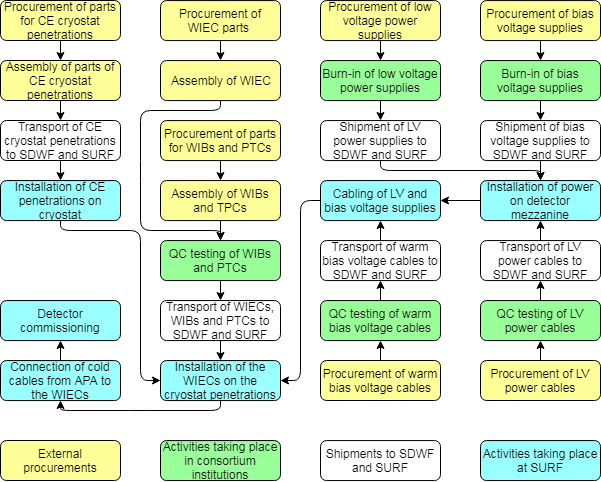

The diagram above was exported from draw.io. Its source (the exported page's mxGraphModel, read from the mxfile embedded in the PNG):
<mxGraphModel dx="1634" dy="875" grid="1" gridSize="10" guides="1" tooltips="1" connect="1" arrows="1" fold="1" page="1" pageScale="1" pageWidth="826" pageHeight="1169" background="#ffffff" math="0" shadow="0">
  <root>
    <mxCell id="0" />
    <mxCell id="1" parent="0" />
    <mxCell id="uCFr3XkvC95FGFgK4HrH-100" value="Procurement of parts for CE cryostat penetrations" style="rounded=1;whiteSpace=wrap;html=1;fillColor=#FFFF99;" parent="1" vertex="1">
      <mxGeometry x="80" y="40" width="120" height="40" as="geometry" />
    </mxCell>
    <mxCell id="uCFr3XkvC95FGFgK4HrH-103" style="edgeStyle=orthogonalEdgeStyle;rounded=0;orthogonalLoop=1;jettySize=auto;html=1;exitX=0.5;exitY=0;exitDx=0;exitDy=0;" parent="1" source="uCFr3XkvC95FGFgK4HrH-102" edge="1">
      <mxGeometry relative="1" as="geometry">
        <mxPoint x="140" y="100" as="targetPoint" />
      </mxGeometry>
    </mxCell>
    <mxCell id="uCFr3XkvC95FGFgK4HrH-102" value="Assembly of parts of CE cryostat penetrations" style="rounded=1;whiteSpace=wrap;html=1;fillColor=#FFFF99;" parent="1" vertex="1">
      <mxGeometry x="80" y="100" width="120" height="40" as="geometry" />
    </mxCell>
    <mxCell id="uCFr3XkvC95FGFgK4HrH-104" value="Transport of CE cryostat penetrations to SDWF and SURF" style="rounded=1;whiteSpace=wrap;html=1;fillColor=#FFFFFF;" parent="1" vertex="1">
      <mxGeometry x="80" y="160" width="120" height="40" as="geometry" />
    </mxCell>
    <mxCell id="uCFr3XkvC95FGFgK4HrH-112" value="" style="endArrow=classic;html=1;exitX=0.5;exitY=1;exitDx=0;exitDy=0;" parent="1" source="uCFr3XkvC95FGFgK4HrH-100" target="uCFr3XkvC95FGFgK4HrH-102" edge="1">
      <mxGeometry width="50" height="50" relative="1" as="geometry">
        <mxPoint x="80" y="450" as="sourcePoint" />
        <mxPoint x="130" y="400" as="targetPoint" />
      </mxGeometry>
    </mxCell>
    <mxCell id="uCFr3XkvC95FGFgK4HrH-114" value="" style="endArrow=classic;html=1;exitX=0.5;exitY=1;exitDx=0;exitDy=0;" parent="1" source="uCFr3XkvC95FGFgK4HrH-102" edge="1">
      <mxGeometry width="50" height="50" relative="1" as="geometry">
        <mxPoint x="80" y="450" as="sourcePoint" />
        <mxPoint x="140" y="160" as="targetPoint" />
      </mxGeometry>
    </mxCell>
    <mxCell id="uCFr3XkvC95FGFgK4HrH-159" value="Procurement of WIEC parts&amp;nbsp;" style="rounded=1;whiteSpace=wrap;html=1;fillColor=#FFFF99;" parent="1" vertex="1">
      <mxGeometry x="240" y="40.071428571428555" width="120" height="40" as="geometry" />
    </mxCell>
    <mxCell id="uCFr3XkvC95FGFgK4HrH-161" value="Activities taking place in consortium institutions" style="rounded=1;whiteSpace=wrap;html=1;fillColor=#99FF99;" parent="1" vertex="1">
      <mxGeometry x="240" y="480.07142857142856" width="120" height="40" as="geometry" />
    </mxCell>
    <mxCell id="uCFr3XkvC95FGFgK4HrH-162" value="Transport of WIECs, WIBs and PTCs to SDWF and SURF" style="rounded=1;whiteSpace=wrap;html=1;fillColor=#FFFFFF;" parent="1" vertex="1">
      <mxGeometry x="240" y="340.07142857142856" width="120" height="40" as="geometry" />
    </mxCell>
    <mxCell id="uCFr3XkvC95FGFgK4HrH-163" value="Activities taking place at SURF" style="rounded=1;whiteSpace=wrap;html=1;fillColor=#99FFFF;" parent="1" vertex="1">
      <mxGeometry x="560" y="480.07142857142856" width="120" height="40" as="geometry" />
    </mxCell>
    <mxCell id="aM4UbvaSfwi3XqHvwtXc-3" value="Procurement of bias voltage supplies&lt;br&gt;" style="rounded=1;whiteSpace=wrap;html=1;fillColor=#FFFF99;" vertex="1" parent="1">
      <mxGeometry x="560" y="40.071428571428555" width="120" height="40" as="geometry" />
    </mxCell>
    <mxCell id="aM4UbvaSfwi3XqHvwtXc-4" value="Procurement of low voltage power supplies&lt;br&gt;" style="rounded=1;whiteSpace=wrap;html=1;fillColor=#FFFF99;" vertex="1" parent="1">
      <mxGeometry x="400" y="40.071428571428555" width="120" height="40" as="geometry" />
    </mxCell>
    <mxCell id="aM4UbvaSfwi3XqHvwtXc-5" value="Burn-in of bias voltage supplies" style="rounded=1;whiteSpace=wrap;html=1;fillColor=#99FF99;" vertex="1" parent="1">
      <mxGeometry x="560" y="100.07142857142856" width="120" height="40" as="geometry" />
    </mxCell>
    <mxCell id="aM4UbvaSfwi3XqHvwtXc-6" value="Burn-in of low voltage power supplies" style="rounded=1;whiteSpace=wrap;html=1;fillColor=#99FF99;" vertex="1" parent="1">
      <mxGeometry x="400" y="100.07142857142856" width="120" height="40" as="geometry" />
    </mxCell>
    <mxCell id="aM4UbvaSfwi3XqHvwtXc-7" value="Shipment of bias voltage supplies to SDWF and SURF" style="rounded=1;whiteSpace=wrap;html=1;fillColor=#FFFFFF;" vertex="1" parent="1">
      <mxGeometry x="560" y="160.07142857142856" width="120" height="40" as="geometry" />
    </mxCell>
    <mxCell id="aM4UbvaSfwi3XqHvwtXc-8" value="Shipment of LV power supplies to SDWF and SURF" style="rounded=1;whiteSpace=wrap;html=1;fillColor=#FFFFFF;" vertex="1" parent="1">
      <mxGeometry x="400" y="160.07142857142856" width="120" height="40" as="geometry" />
    </mxCell>
    <mxCell id="aM4UbvaSfwi3XqHvwtXc-9" value="External procurements" style="rounded=1;whiteSpace=wrap;html=1;fillColor=#FFFF99;" vertex="1" parent="1">
      <mxGeometry x="80" y="480" width="120" height="40" as="geometry" />
    </mxCell>
    <mxCell id="aM4UbvaSfwi3XqHvwtXc-10" value="Procurement of parts for WIBs and PTCs" style="rounded=1;whiteSpace=wrap;html=1;fillColor=#FFFF99;" vertex="1" parent="1">
      <mxGeometry x="240" y="160.07142857142856" width="120" height="40" as="geometry" />
    </mxCell>
    <mxCell id="aM4UbvaSfwi3XqHvwtXc-11" value="Assembly of WIEC" style="rounded=1;whiteSpace=wrap;html=1;fillColor=#FFFF99;" vertex="1" parent="1">
      <mxGeometry x="240" y="100.07142857142856" width="120" height="40" as="geometry" />
    </mxCell>
    <mxCell id="aM4UbvaSfwi3XqHvwtXc-12" value="Assembly of WIBs and TPCs" style="rounded=1;whiteSpace=wrap;html=1;fillColor=#FFFF99;" vertex="1" parent="1">
      <mxGeometry x="240" y="220.07142857142856" width="120" height="40" as="geometry" />
    </mxCell>
    <mxCell id="aM4UbvaSfwi3XqHvwtXc-13" value="Shipments to SDWF and SURF" style="rounded=1;whiteSpace=wrap;html=1;fillColor=#FFFFFF;" vertex="1" parent="1">
      <mxGeometry x="400" y="480.07142857142856" width="120" height="40" as="geometry" />
    </mxCell>
    <mxCell id="aM4UbvaSfwi3XqHvwtXc-14" value="QC testing of WIBs and PTCs" style="rounded=1;whiteSpace=wrap;html=1;fillColor=#99FF99;" vertex="1" parent="1">
      <mxGeometry x="240" y="280.07142857142856" width="120" height="40" as="geometry" />
    </mxCell>
    <mxCell id="aM4UbvaSfwi3XqHvwtXc-15" value="Procurement of LV power cables" style="rounded=1;whiteSpace=wrap;html=1;fillColor=#FFFF99;" vertex="1" parent="1">
      <mxGeometry x="560" y="400" width="120" height="40" as="geometry" />
    </mxCell>
    <mxCell id="aM4UbvaSfwi3XqHvwtXc-16" value="QC testing of LV power cables" style="rounded=1;whiteSpace=wrap;html=1;fillColor=#99FF99;" vertex="1" parent="1">
      <mxGeometry x="560" y="340.07142857142856" width="120" height="40" as="geometry" />
    </mxCell>
    <mxCell id="aM4UbvaSfwi3XqHvwtXc-17" value="Procurement of warm bias voltage cables" style="rounded=1;whiteSpace=wrap;html=1;fillColor=#FFFF99;" vertex="1" parent="1">
      <mxGeometry x="400" y="400" width="120" height="40" as="geometry" />
    </mxCell>
    <mxCell id="aM4UbvaSfwi3XqHvwtXc-18" value="QC testing of warm bias voltage cables" style="rounded=1;whiteSpace=wrap;html=1;fillColor=#99FF99;" vertex="1" parent="1">
      <mxGeometry x="400" y="340.07142857142856" width="120" height="40" as="geometry" />
    </mxCell>
    <mxCell id="aM4UbvaSfwi3XqHvwtXc-20" value="Transport of warm bias voltage cables to SDWF and SURF" style="rounded=1;whiteSpace=wrap;html=1;fillColor=#FFFFFF;" vertex="1" parent="1">
      <mxGeometry x="400" y="280.07142857142856" width="120" height="40" as="geometry" />
    </mxCell>
    <mxCell id="aM4UbvaSfwi3XqHvwtXc-21" value="Transport of LV power cables to SDWF and SURF" style="rounded=1;whiteSpace=wrap;html=1;fillColor=#FFFFFF;" vertex="1" parent="1">
      <mxGeometry x="560" y="280.07142857142856" width="120" height="40" as="geometry" />
    </mxCell>
    <mxCell id="aM4UbvaSfwi3XqHvwtXc-22" value="Installation of power on detector mezzanine" style="rounded=1;whiteSpace=wrap;html=1;fillColor=#99FFFF;" vertex="1" parent="1">
      <mxGeometry x="560" y="220.07142857142856" width="120" height="40" as="geometry" />
    </mxCell>
    <mxCell id="aM4UbvaSfwi3XqHvwtXc-25" value="Installation of CE penetrations on cryostat" style="rounded=1;whiteSpace=wrap;html=1;fillColor=#99FFFF;" vertex="1" parent="1">
      <mxGeometry x="80" y="220.07142857142856" width="120" height="40" as="geometry" />
    </mxCell>
    <mxCell id="aM4UbvaSfwi3XqHvwtXc-26" value="Installation of the WIECs on the cryostat penetrations" style="rounded=1;whiteSpace=wrap;html=1;fillColor=#99FFFF;" vertex="1" parent="1">
      <mxGeometry x="240" y="400.07142857142856" width="120" height="40" as="geometry" />
    </mxCell>
    <mxCell id="aM4UbvaSfwi3XqHvwtXc-29" value="" style="endArrow=classic;html=1;exitX=0.5;exitY=1;exitDx=0;exitDy=0;entryX=0.5;entryY=0;entryDx=0;entryDy=0;" edge="1" parent="1" source="uCFr3XkvC95FGFgK4HrH-104" target="aM4UbvaSfwi3XqHvwtXc-25">
      <mxGeometry width="50" height="50" relative="1" as="geometry">
        <mxPoint x="80" y="570" as="sourcePoint" />
        <mxPoint x="130" y="520" as="targetPoint" />
      </mxGeometry>
    </mxCell>
    <mxCell id="aM4UbvaSfwi3XqHvwtXc-30" value="" style="endArrow=classic;html=1;exitX=0.5;exitY=1;exitDx=0;exitDy=0;entryX=0.5;entryY=0;entryDx=0;entryDy=0;" edge="1" parent="1" source="uCFr3XkvC95FGFgK4HrH-159" target="aM4UbvaSfwi3XqHvwtXc-11">
      <mxGeometry width="50" height="50" relative="1" as="geometry">
        <mxPoint x="80" y="570" as="sourcePoint" />
        <mxPoint x="130" y="520" as="targetPoint" />
      </mxGeometry>
    </mxCell>
    <mxCell id="aM4UbvaSfwi3XqHvwtXc-35" value="" style="endArrow=classic;html=1;exitX=0.5;exitY=1;exitDx=0;exitDy=0;entryX=0.5;entryY=0;entryDx=0;entryDy=0;" edge="1" parent="1" source="aM4UbvaSfwi3XqHvwtXc-11" target="aM4UbvaSfwi3XqHvwtXc-14">
      <mxGeometry width="50" height="50" relative="1" as="geometry">
        <mxPoint x="80" y="570" as="sourcePoint" />
        <mxPoint x="130" y="520" as="targetPoint" />
        <Array as="points">
          <mxPoint x="300" y="150" />
          <mxPoint x="220" y="150" />
          <mxPoint x="220" y="210" />
          <mxPoint x="220" y="270" />
          <mxPoint x="300" y="270" />
        </Array>
      </mxGeometry>
    </mxCell>
    <mxCell id="aM4UbvaSfwi3XqHvwtXc-36" value="" style="endArrow=classic;html=1;exitX=0.5;exitY=1;exitDx=0;exitDy=0;" edge="1" parent="1" source="aM4UbvaSfwi3XqHvwtXc-10" target="aM4UbvaSfwi3XqHvwtXc-12">
      <mxGeometry width="50" height="50" relative="1" as="geometry">
        <mxPoint x="80" y="570" as="sourcePoint" />
        <mxPoint x="130" y="520" as="targetPoint" />
      </mxGeometry>
    </mxCell>
    <mxCell id="aM4UbvaSfwi3XqHvwtXc-37" value="" style="endArrow=classic;html=1;exitX=0.5;exitY=1;exitDx=0;exitDy=0;" edge="1" parent="1" source="aM4UbvaSfwi3XqHvwtXc-12">
      <mxGeometry width="50" height="50" relative="1" as="geometry">
        <mxPoint x="80" y="570" as="sourcePoint" />
        <mxPoint x="300" y="280" as="targetPoint" />
      </mxGeometry>
    </mxCell>
    <mxCell id="aM4UbvaSfwi3XqHvwtXc-38" value="" style="endArrow=classic;html=1;exitX=0.5;exitY=1;exitDx=0;exitDy=0;entryX=0.5;entryY=0;entryDx=0;entryDy=0;" edge="1" parent="1" source="aM4UbvaSfwi3XqHvwtXc-14" target="uCFr3XkvC95FGFgK4HrH-162">
      <mxGeometry width="50" height="50" relative="1" as="geometry">
        <mxPoint x="80" y="570" as="sourcePoint" />
        <mxPoint x="130" y="520" as="targetPoint" />
      </mxGeometry>
    </mxCell>
    <mxCell id="aM4UbvaSfwi3XqHvwtXc-39" value="" style="endArrow=classic;html=1;entryX=0;entryY=0.5;entryDx=0;entryDy=0;exitX=0.5;exitY=1;exitDx=0;exitDy=0;" edge="1" parent="1" source="aM4UbvaSfwi3XqHvwtXc-25" target="aM4UbvaSfwi3XqHvwtXc-26">
      <mxGeometry width="50" height="50" relative="1" as="geometry">
        <mxPoint x="140" y="270" as="sourcePoint" />
        <mxPoint x="140" y="340" as="targetPoint" />
        <Array as="points">
          <mxPoint x="140" y="270" />
          <mxPoint x="220" y="270" />
          <mxPoint x="220" y="420" />
        </Array>
      </mxGeometry>
    </mxCell>
    <mxCell id="aM4UbvaSfwi3XqHvwtXc-41" value="" style="endArrow=classic;html=1;exitX=0.5;exitY=1;exitDx=0;exitDy=0;" edge="1" parent="1" source="aM4UbvaSfwi3XqHvwtXc-4" target="aM4UbvaSfwi3XqHvwtXc-6">
      <mxGeometry width="50" height="50" relative="1" as="geometry">
        <mxPoint x="80" y="570" as="sourcePoint" />
        <mxPoint x="130" y="520" as="targetPoint" />
      </mxGeometry>
    </mxCell>
    <mxCell id="aM4UbvaSfwi3XqHvwtXc-42" value="" style="endArrow=classic;html=1;exitX=0.5;exitY=1;exitDx=0;exitDy=0;entryX=0.5;entryY=0;entryDx=0;entryDy=0;" edge="1" parent="1" source="aM4UbvaSfwi3XqHvwtXc-3" target="aM4UbvaSfwi3XqHvwtXc-5">
      <mxGeometry width="50" height="50" relative="1" as="geometry">
        <mxPoint x="80" y="570" as="sourcePoint" />
        <mxPoint x="130" y="520" as="targetPoint" />
      </mxGeometry>
    </mxCell>
    <mxCell id="aM4UbvaSfwi3XqHvwtXc-43" value="" style="endArrow=classic;html=1;exitX=0.5;exitY=1;exitDx=0;exitDy=0;entryX=0.5;entryY=0;entryDx=0;entryDy=0;" edge="1" parent="1" source="aM4UbvaSfwi3XqHvwtXc-6" target="aM4UbvaSfwi3XqHvwtXc-8">
      <mxGeometry width="50" height="50" relative="1" as="geometry">
        <mxPoint x="80" y="570" as="sourcePoint" />
        <mxPoint x="130" y="520" as="targetPoint" />
      </mxGeometry>
    </mxCell>
    <mxCell id="aM4UbvaSfwi3XqHvwtXc-44" value="" style="endArrow=classic;html=1;exitX=0.5;exitY=1;exitDx=0;exitDy=0;" edge="1" parent="1" source="aM4UbvaSfwi3XqHvwtXc-5">
      <mxGeometry width="50" height="50" relative="1" as="geometry">
        <mxPoint x="80" y="570" as="sourcePoint" />
        <mxPoint x="620" y="160" as="targetPoint" />
      </mxGeometry>
    </mxCell>
    <mxCell id="aM4UbvaSfwi3XqHvwtXc-45" value="" style="endArrow=classic;html=1;exitX=0.5;exitY=0;exitDx=0;exitDy=0;entryX=0.5;entryY=1;entryDx=0;entryDy=0;" edge="1" parent="1" source="aM4UbvaSfwi3XqHvwtXc-17" target="aM4UbvaSfwi3XqHvwtXc-18">
      <mxGeometry width="50" height="50" relative="1" as="geometry">
        <mxPoint x="80" y="570" as="sourcePoint" />
        <mxPoint x="130" y="520" as="targetPoint" />
      </mxGeometry>
    </mxCell>
    <mxCell id="aM4UbvaSfwi3XqHvwtXc-46" value="" style="endArrow=classic;html=1;exitX=0.5;exitY=0;exitDx=0;exitDy=0;entryX=0.5;entryY=1;entryDx=0;entryDy=0;" edge="1" parent="1" source="aM4UbvaSfwi3XqHvwtXc-15" target="aM4UbvaSfwi3XqHvwtXc-16">
      <mxGeometry width="50" height="50" relative="1" as="geometry">
        <mxPoint x="80" y="570" as="sourcePoint" />
        <mxPoint x="130" y="520" as="targetPoint" />
      </mxGeometry>
    </mxCell>
    <mxCell id="aM4UbvaSfwi3XqHvwtXc-47" value="" style="endArrow=classic;html=1;entryX=0.5;entryY=1;entryDx=0;entryDy=0;" edge="1" parent="1" target="aM4UbvaSfwi3XqHvwtXc-20">
      <mxGeometry width="50" height="50" relative="1" as="geometry">
        <mxPoint x="460" y="340" as="sourcePoint" />
        <mxPoint x="130" y="520" as="targetPoint" />
      </mxGeometry>
    </mxCell>
    <mxCell id="aM4UbvaSfwi3XqHvwtXc-48" value="" style="endArrow=classic;html=1;entryX=0.5;entryY=1;entryDx=0;entryDy=0;" edge="1" parent="1" target="aM4UbvaSfwi3XqHvwtXc-21">
      <mxGeometry width="50" height="50" relative="1" as="geometry">
        <mxPoint x="620" y="340" as="sourcePoint" />
        <mxPoint x="130" y="520" as="targetPoint" />
      </mxGeometry>
    </mxCell>
    <mxCell id="aM4UbvaSfwi3XqHvwtXc-49" value="" style="endArrow=classic;html=1;exitX=0.5;exitY=1;exitDx=0;exitDy=0;" edge="1" parent="1" source="aM4UbvaSfwi3XqHvwtXc-8">
      <mxGeometry width="50" height="50" relative="1" as="geometry">
        <mxPoint x="-380" y="530" as="sourcePoint" />
        <mxPoint x="620" y="220" as="targetPoint" />
        <Array as="points">
          <mxPoint x="460" y="210" />
          <mxPoint x="620" y="210" />
        </Array>
      </mxGeometry>
    </mxCell>
    <mxCell id="aM4UbvaSfwi3XqHvwtXc-50" value="" style="endArrow=classic;html=1;exitX=0.5;exitY=1;exitDx=0;exitDy=0;" edge="1" parent="1" source="aM4UbvaSfwi3XqHvwtXc-7" target="aM4UbvaSfwi3XqHvwtXc-22">
      <mxGeometry width="50" height="50" relative="1" as="geometry">
        <mxPoint x="-390" y="610" as="sourcePoint" />
        <mxPoint x="-340" y="560" as="targetPoint" />
      </mxGeometry>
    </mxCell>
    <mxCell id="aM4UbvaSfwi3XqHvwtXc-51" value="Cabling of LV and bias voltage supplies" style="rounded=1;whiteSpace=wrap;html=1;fillColor=#99FFFF;" vertex="1" parent="1">
      <mxGeometry x="400" y="220.07142857142856" width="120" height="40" as="geometry" />
    </mxCell>
    <mxCell id="aM4UbvaSfwi3XqHvwtXc-52" value="" style="endArrow=classic;html=1;exitX=0;exitY=0.5;exitDx=0;exitDy=0;entryX=1;entryY=0.5;entryDx=0;entryDy=0;" edge="1" parent="1" source="aM4UbvaSfwi3XqHvwtXc-22" target="aM4UbvaSfwi3XqHvwtXc-51">
      <mxGeometry width="50" height="50" relative="1" as="geometry">
        <mxPoint x="80" y="570" as="sourcePoint" />
        <mxPoint x="130" y="520" as="targetPoint" />
      </mxGeometry>
    </mxCell>
    <mxCell id="aM4UbvaSfwi3XqHvwtXc-53" value="" style="endArrow=classic;html=1;exitX=0.5;exitY=0;exitDx=0;exitDy=0;entryX=0.5;entryY=1;entryDx=0;entryDy=0;" edge="1" parent="1" source="aM4UbvaSfwi3XqHvwtXc-20" target="aM4UbvaSfwi3XqHvwtXc-51">
      <mxGeometry width="50" height="50" relative="1" as="geometry">
        <mxPoint x="80" y="570" as="sourcePoint" />
        <mxPoint x="130" y="520" as="targetPoint" />
      </mxGeometry>
    </mxCell>
    <mxCell id="aM4UbvaSfwi3XqHvwtXc-54" value="" style="endArrow=classic;html=1;entryX=0.5;entryY=1;entryDx=0;entryDy=0;" edge="1" parent="1" target="aM4UbvaSfwi3XqHvwtXc-22">
      <mxGeometry width="50" height="50" relative="1" as="geometry">
        <mxPoint x="620" y="280" as="sourcePoint" />
        <mxPoint x="130" y="520" as="targetPoint" />
      </mxGeometry>
    </mxCell>
    <mxCell id="aM4UbvaSfwi3XqHvwtXc-55" value="" style="endArrow=classic;html=1;exitX=0.5;exitY=1;exitDx=0;exitDy=0;entryX=0.5;entryY=0;entryDx=0;entryDy=0;" edge="1" parent="1" source="uCFr3XkvC95FGFgK4HrH-162" target="aM4UbvaSfwi3XqHvwtXc-26">
      <mxGeometry width="50" height="50" relative="1" as="geometry">
        <mxPoint x="80" y="570" as="sourcePoint" />
        <mxPoint x="130" y="520" as="targetPoint" />
      </mxGeometry>
    </mxCell>
    <mxCell id="aM4UbvaSfwi3XqHvwtXc-56" value="" style="endArrow=classic;html=1;exitX=0;exitY=0.5;exitDx=0;exitDy=0;entryX=1;entryY=0.5;entryDx=0;entryDy=0;" edge="1" parent="1" source="aM4UbvaSfwi3XqHvwtXc-51" target="aM4UbvaSfwi3XqHvwtXc-26">
      <mxGeometry width="50" height="50" relative="1" as="geometry">
        <mxPoint x="80" y="570" as="sourcePoint" />
        <mxPoint x="130" y="520" as="targetPoint" />
        <Array as="points">
          <mxPoint x="380" y="240" />
          <mxPoint x="380" y="420" />
        </Array>
      </mxGeometry>
    </mxCell>
    <mxCell id="aM4UbvaSfwi3XqHvwtXc-57" value="Connection of cold cables from APA to the WIECs" style="rounded=1;whiteSpace=wrap;html=1;fillColor=#99FFFF;" vertex="1" parent="1">
      <mxGeometry x="80" y="400.07142857142856" width="120" height="40" as="geometry" />
    </mxCell>
    <mxCell id="aM4UbvaSfwi3XqHvwtXc-58" value="" style="endArrow=classic;html=1;exitX=0.5;exitY=1;exitDx=0;exitDy=0;entryX=0.5;entryY=1;entryDx=0;entryDy=0;" edge="1" parent="1" source="aM4UbvaSfwi3XqHvwtXc-26" target="aM4UbvaSfwi3XqHvwtXc-57">
      <mxGeometry width="50" height="50" relative="1" as="geometry">
        <mxPoint x="80" y="570" as="sourcePoint" />
        <mxPoint x="130" y="520" as="targetPoint" />
        <Array as="points">
          <mxPoint x="300" y="450" />
          <mxPoint x="220" y="450" />
          <mxPoint x="140" y="450" />
        </Array>
      </mxGeometry>
    </mxCell>
    <mxCell id="aM4UbvaSfwi3XqHvwtXc-59" value="Detector commissioning" style="rounded=1;whiteSpace=wrap;html=1;fillColor=#99FFFF;" vertex="1" parent="1">
      <mxGeometry x="80" y="340.07142857142856" width="120" height="40" as="geometry" />
    </mxCell>
    <mxCell id="aM4UbvaSfwi3XqHvwtXc-60" value="" style="endArrow=classic;html=1;exitX=0.5;exitY=0;exitDx=0;exitDy=0;entryX=0.5;entryY=1;entryDx=0;entryDy=0;" edge="1" parent="1" source="aM4UbvaSfwi3XqHvwtXc-57" target="aM4UbvaSfwi3XqHvwtXc-59">
      <mxGeometry width="50" height="50" relative="1" as="geometry">
        <mxPoint x="80" y="570" as="sourcePoint" />
        <mxPoint x="130" y="520" as="targetPoint" />
      </mxGeometry>
    </mxCell>
  </root>
</mxGraphModel>